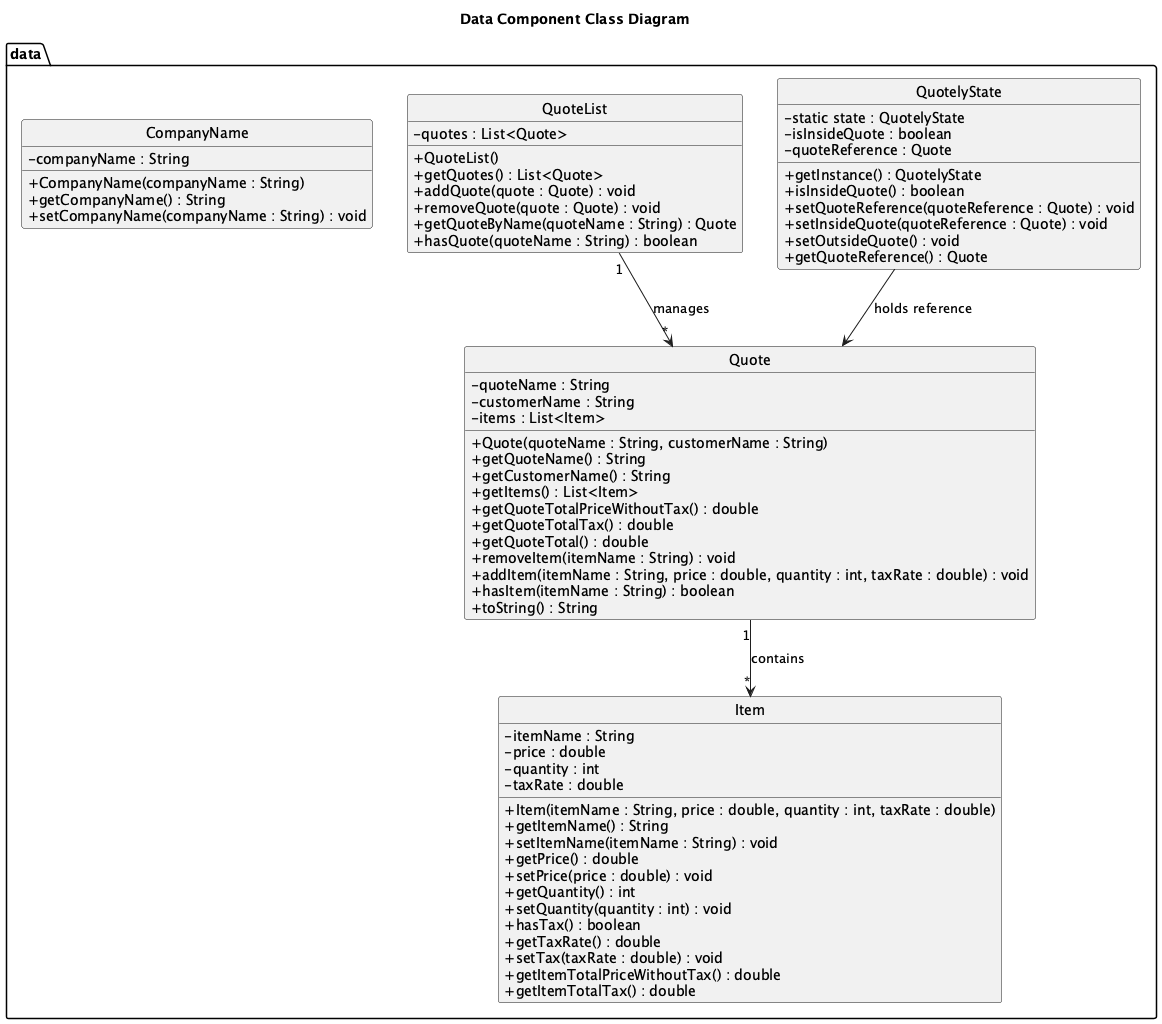

The diagram above was rendered by PlantUML. Its source (embedded in the PNG):
@startuml
hide circle
skinparam classAttributeIconSize 0

title Data Component Class Diagram

package "data" {
  class CompanyName {
    - companyName : String
    + CompanyName(companyName : String)
    + getCompanyName() : String
    + setCompanyName(companyName : String) : void
  }

  class Item {
    - itemName : String
    - price : double
    - quantity : int
    - taxRate : double
    + Item(itemName : String, price : double, quantity : int, taxRate : double)
    + getItemName() : String
    + setItemName(itemName : String) : void
    + getPrice() : double
    + setPrice(price : double) : void
    + getQuantity() : int
    + setQuantity(quantity : int) : void
    + hasTax() : boolean
    + getTaxRate() : double
    + setTax(taxRate : double) : void
    + getItemTotalPriceWithoutTax() : double
    + getItemTotalTax() : double
  }

  class Quote {
    - quoteName : String
    - customerName : String
    - items : List<Item>
    + Quote(quoteName : String, customerName : String)
    + getQuoteName() : String
    + getCustomerName() : String
    + getItems() : List<Item>
    + getQuoteTotalPriceWithoutTax() : double
    + getQuoteTotalTax() : double
    + getQuoteTotal() : double
    + removeItem(itemName : String) : void
    + addItem(itemName : String, price : double, quantity : int, taxRate : double) : void
    + hasItem(itemName : String) : boolean
    + toString() : String
  }

  class QuoteList {
    - quotes : List<Quote>
    + QuoteList()
    + getQuotes() : List<Quote>
    + addQuote(quote : Quote) : void
    + removeQuote(quote : Quote) : void
    + getQuoteByName(quoteName : String) : Quote
    + hasQuote(quoteName : String) : boolean
  }

  class QuotelyState {
    - static state : QuotelyState
    - isInsideQuote : boolean
    - quoteReference : Quote
    + getInstance() : QuotelyState
    + isInsideQuote() : boolean
    + setQuoteReference(quoteReference : Quote) : void
    + setInsideQuote(quoteReference : Quote) : void
    + setOutsideQuote() : void
    + getQuoteReference() : Quote
  }

  Quote "1" --> "*" Item : contains
  QuoteList "1" --> "*" Quote : manages
  QuotelyState --> Quote : holds reference
}

@enduml